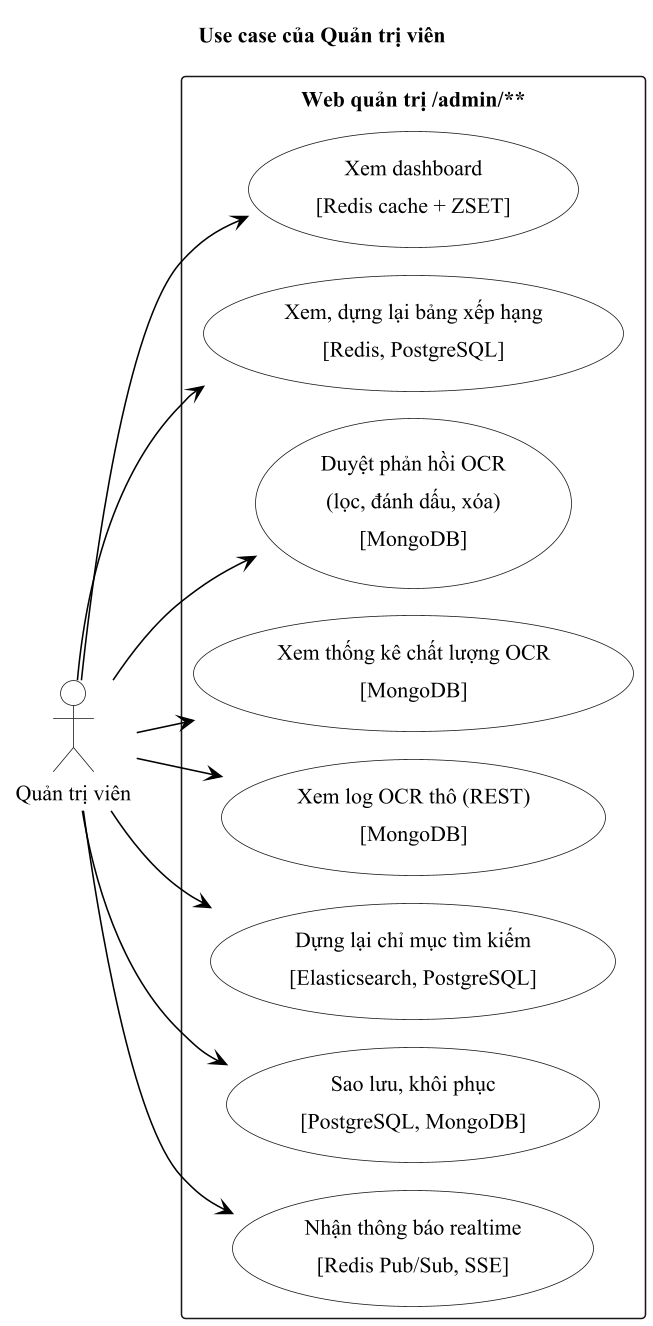

The diagram above was rendered by PlantUML. Its source (embedded in the PNG):
@startuml uc_quan_tri
!pragma layout smetana
' Use case quản trị viên FR-09..FR-16 (facts.md 2.1, 1.5)
!include _style.iuml
left to right direction
title Use case của Quản trị viên
actor "Quản trị viên" as A
rectangle "Web quản trị /admin/~*~*" {
  usecase "Xem dashboard\n[Redis cache + ZSET]" as D
  usecase "Xem, dựng lại bảng xếp hạng\n[Redis, PostgreSQL]" as B
  usecase "Duyệt phản hồi OCR\n(lọc, đánh dấu, xóa)\n[MongoDB]" as F
  usecase "Xem thống kê chất lượng OCR\n[MongoDB]" as S
  usecase "Xem log OCR thô (REST)\n[MongoDB]" as G
  usecase "Dựng lại chỉ mục tìm kiếm\n[Elasticsearch, PostgreSQL]" as I
  usecase "Sao lưu, khôi phục\n[PostgreSQL, MongoDB]" as K
  usecase "Nhận thông báo realtime\n[Redis Pub/Sub, SSE]" as N
}
A --> D
A --> B
A --> F
A --> S
A --> G
A --> I
A --> K
A --> N
@enduml